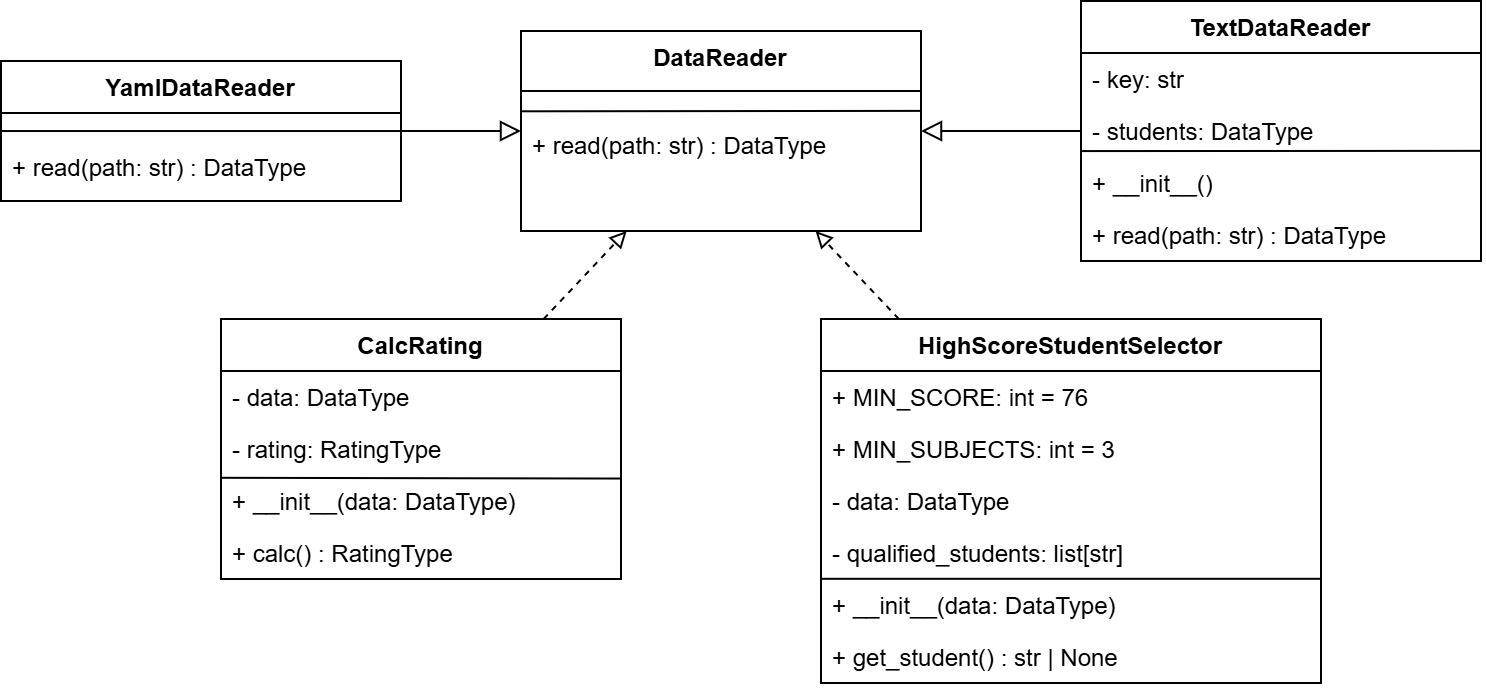

The diagram above was exported from draw.io. Its source (the exported page's mxGraphModel, read from the mxfile embedded in the PNG):
<mxGraphModel dx="1266" dy="1874" grid="1" gridSize="10" guides="1" tooltips="1" connect="1" arrows="1" fold="1" page="1" pageScale="1" pageWidth="827" pageHeight="1169" math="0" shadow="0">
  <root>
    <mxCell id="0" />
    <mxCell id="1" parent="0" />
    <mxCell id="AM4U6c2auPBYcZNoVg0o-1" parent="1" style="swimlane;fontStyle=1;align=center;verticalAlign=top;childLayout=stackLayout;horizontal=1;startSize=30;horizontalStack=0;resizeParent=1;resizeParentMax=0;resizeLast=0;collapsible=1;marginBottom=0;whiteSpace=wrap;html=1;" value="DataReader" vertex="1">
      <mxGeometry height="100" width="200" x="280" as="geometry" />
    </mxCell>
    <mxCell id="AM4U6c2auPBYcZNoVg0o-2" parent="AM4U6c2auPBYcZNoVg0o-1" style="text;strokeColor=none;fillColor=none;align=left;verticalAlign=top;spacingLeft=4;spacingRight=4;overflow=hidden;rotatable=0;points=[[0,0.5],[1,0.5]];portConstraint=eastwest;whiteSpace=wrap;html=1;" value="&lt;div&gt;&lt;br&gt;&lt;/div&gt;+ read(path: str) : DataType" vertex="1">
      <mxGeometry height="70" width="200" y="30" as="geometry" />
    </mxCell>
    <mxCell id="AM4U6c2auPBYcZNoVg0o-32" edge="1" parent="AM4U6c2auPBYcZNoVg0o-1" source="AM4U6c2auPBYcZNoVg0o-2" style="endArrow=none;html=1;rounded=0;exitX=0.001;exitY=0.145;exitDx=0;exitDy=0;exitPerimeter=0;entryX=1.001;entryY=0.142;entryDx=0;entryDy=0;entryPerimeter=0;" target="AM4U6c2auPBYcZNoVg0o-2" value="">
      <mxGeometry height="50" relative="1" width="50" as="geometry">
        <mxPoint x="60" y="90" as="sourcePoint" />
        <mxPoint x="110" y="40" as="targetPoint" />
      </mxGeometry>
    </mxCell>
    <mxCell id="AM4U6c2auPBYcZNoVg0o-3" parent="1" style="swimlane;fontStyle=0;align=center;verticalAlign=top;childLayout=stackLayout;horizontal=1;startSize=26;horizontalStack=0;resizeParent=1;resizeParentMax=0;resizeLast=0;collapsible=1;marginBottom=0;whiteSpace=wrap;html=1;" value="&lt;b&gt;TextDataReader&lt;/b&gt;" vertex="1">
      <mxGeometry height="130" width="200" x="560" y="-15" as="geometry" />
    </mxCell>
    <mxCell id="AM4U6c2auPBYcZNoVg0o-4" parent="AM4U6c2auPBYcZNoVg0o-3" style="text;strokeColor=none;fillColor=none;align=left;verticalAlign=top;spacingLeft=4;spacingRight=4;overflow=hidden;rotatable=0;points=[[0,0.5],[1,0.5]];portConstraint=eastwest;whiteSpace=wrap;html=1;" value="- key: str" vertex="1">
      <mxGeometry height="26" width="200" y="26" as="geometry" />
    </mxCell>
    <mxCell id="AM4U6c2auPBYcZNoVg0o-5" parent="AM4U6c2auPBYcZNoVg0o-3" style="text;strokeColor=none;fillColor=none;align=left;verticalAlign=top;spacingLeft=4;spacingRight=4;overflow=hidden;rotatable=0;points=[[0,0.5],[1,0.5]];portConstraint=eastwest;whiteSpace=wrap;html=1;" value="- students: DataType" vertex="1">
      <mxGeometry height="26" width="200" y="52" as="geometry" />
    </mxCell>
    <mxCell id="AM4U6c2auPBYcZNoVg0o-6" parent="AM4U6c2auPBYcZNoVg0o-3" style="text;strokeColor=none;fillColor=none;align=left;verticalAlign=top;spacingLeft=4;spacingRight=4;overflow=hidden;rotatable=0;points=[[0,0.5],[1,0.5]];portConstraint=eastwest;whiteSpace=wrap;html=1;" value="+ __init__()" vertex="1">
      <mxGeometry height="26" width="200" y="78" as="geometry" />
    </mxCell>
    <mxCell id="AM4U6c2auPBYcZNoVg0o-7" parent="AM4U6c2auPBYcZNoVg0o-3" style="text;strokeColor=none;fillColor=none;align=left;verticalAlign=top;spacingLeft=4;spacingRight=4;overflow=hidden;rotatable=0;points=[[0,0.5],[1,0.5]];portConstraint=eastwest;whiteSpace=wrap;html=1;" value="+ read(path: str) : DataType" vertex="1">
      <mxGeometry height="26" width="200" y="104" as="geometry" />
    </mxCell>
    <mxCell id="AM4U6c2auPBYcZNoVg0o-30" edge="1" parent="AM4U6c2auPBYcZNoVg0o-3" source="AM4U6c2auPBYcZNoVg0o-5" style="endArrow=none;html=1;rounded=0;exitX=0;exitY=0.886;exitDx=0;exitDy=0;exitPerimeter=0;entryX=1;entryY=0.882;entryDx=0;entryDy=0;entryPerimeter=0;" target="AM4U6c2auPBYcZNoVg0o-5" value="">
      <mxGeometry height="50" relative="1" width="50" as="geometry">
        <mxPoint x="-30" y="175" as="sourcePoint" />
        <mxPoint x="20" y="125" as="targetPoint" />
      </mxGeometry>
    </mxCell>
    <mxCell id="AM4U6c2auPBYcZNoVg0o-8" parent="1" style="swimlane;fontStyle=0;align=center;verticalAlign=top;childLayout=stackLayout;horizontal=1;startSize=26;horizontalStack=0;resizeParent=1;resizeParentMax=0;resizeLast=0;collapsible=1;marginBottom=0;whiteSpace=wrap;html=1;" value="&lt;b&gt;YamlDataReader&lt;/b&gt;" vertex="1">
      <mxGeometry height="70" width="200" x="20" y="15" as="geometry" />
    </mxCell>
    <mxCell id="AM4U6c2auPBYcZNoVg0o-9" parent="AM4U6c2auPBYcZNoVg0o-8" style="text;strokeColor=none;fillColor=none;align=left;verticalAlign=top;spacingLeft=4;spacingRight=4;overflow=hidden;rotatable=0;points=[[0,0.5],[1,0.5]];portConstraint=eastwest;whiteSpace=wrap;html=1;" value="&lt;div&gt;&lt;br&gt;&lt;/div&gt;+ read(path: str) : DataType" vertex="1">
      <mxGeometry height="44" width="200" y="26" as="geometry" />
    </mxCell>
    <mxCell id="AM4U6c2auPBYcZNoVg0o-29" edge="1" parent="AM4U6c2auPBYcZNoVg0o-8" source="AM4U6c2auPBYcZNoVg0o-9" style="endArrow=none;html=1;rounded=0;exitX=0.002;exitY=0.205;exitDx=0;exitDy=0;exitPerimeter=0;entryX=1.002;entryY=0.205;entryDx=0;entryDy=0;entryPerimeter=0;" target="AM4U6c2auPBYcZNoVg0o-9" value="">
      <mxGeometry height="50" relative="1" width="50" as="geometry">
        <mxPoint x="100" y="120" as="sourcePoint" />
        <mxPoint x="150" y="70" as="targetPoint" />
      </mxGeometry>
    </mxCell>
    <mxCell id="AM4U6c2auPBYcZNoVg0o-10" parent="1" style="swimlane;fontStyle=0;align=center;verticalAlign=top;childLayout=stackLayout;horizontal=1;startSize=26;horizontalStack=0;resizeParent=1;resizeParentMax=0;resizeLast=0;collapsible=1;marginBottom=0;whiteSpace=wrap;html=1;" value="&lt;b&gt;CalcRating&lt;/b&gt;" vertex="1">
      <mxGeometry height="130" width="200" x="130" y="144" as="geometry" />
    </mxCell>
    <mxCell id="AM4U6c2auPBYcZNoVg0o-11" parent="AM4U6c2auPBYcZNoVg0o-10" style="text;strokeColor=none;fillColor=none;align=left;verticalAlign=top;spacingLeft=4;spacingRight=4;overflow=hidden;rotatable=0;points=[[0,0.5],[1,0.5]];portConstraint=eastwest;whiteSpace=wrap;html=1;" value="- data: DataType" vertex="1">
      <mxGeometry height="26" width="200" y="26" as="geometry" />
    </mxCell>
    <mxCell id="AM4U6c2auPBYcZNoVg0o-12" parent="AM4U6c2auPBYcZNoVg0o-10" style="text;strokeColor=none;fillColor=none;align=left;verticalAlign=top;spacingLeft=4;spacingRight=4;overflow=hidden;rotatable=0;points=[[0,0.5],[1,0.5]];portConstraint=eastwest;whiteSpace=wrap;html=1;" value="- rating: RatingType" vertex="1">
      <mxGeometry height="26" width="200" y="52" as="geometry" />
    </mxCell>
    <mxCell id="AM4U6c2auPBYcZNoVg0o-13" parent="AM4U6c2auPBYcZNoVg0o-10" style="text;strokeColor=none;fillColor=none;align=left;verticalAlign=top;spacingLeft=4;spacingRight=4;overflow=hidden;rotatable=0;points=[[0,0.5],[1,0.5]];portConstraint=eastwest;whiteSpace=wrap;html=1;" value="+ __init__(data: DataType)" vertex="1">
      <mxGeometry height="26" width="200" y="78" as="geometry" />
    </mxCell>
    <mxCell id="AM4U6c2auPBYcZNoVg0o-14" parent="AM4U6c2auPBYcZNoVg0o-10" style="text;strokeColor=none;fillColor=none;align=left;verticalAlign=top;spacingLeft=4;spacingRight=4;overflow=hidden;rotatable=0;points=[[0,0.5],[1,0.5]];portConstraint=eastwest;whiteSpace=wrap;html=1;" value="+ calc() : RatingType" vertex="1">
      <mxGeometry height="26" width="200" y="104" as="geometry" />
    </mxCell>
    <mxCell id="AM4U6c2auPBYcZNoVg0o-28" edge="1" parent="AM4U6c2auPBYcZNoVg0o-10" source="AM4U6c2auPBYcZNoVg0o-13" style="endArrow=none;html=1;rounded=0;exitX=0;exitY=0.054;exitDx=0;exitDy=0;exitPerimeter=0;entryX=1.001;entryY=0.068;entryDx=0;entryDy=0;entryPerimeter=0;" target="AM4U6c2auPBYcZNoVg0o-13" value="">
      <mxGeometry height="50" relative="1" width="50" as="geometry">
        <mxPoint x="180" y="80" as="sourcePoint" />
        <mxPoint x="230" y="30" as="targetPoint" />
      </mxGeometry>
    </mxCell>
    <mxCell id="AM4U6c2auPBYcZNoVg0o-15" parent="1" style="swimlane;fontStyle=0;align=center;verticalAlign=top;childLayout=stackLayout;horizontal=1;startSize=26;horizontalStack=0;resizeParent=1;resizeParentMax=0;resizeLast=0;collapsible=1;marginBottom=0;whiteSpace=wrap;html=1;" value="&lt;b&gt;HighScoreStudentSelector&lt;/b&gt;" vertex="1">
      <mxGeometry height="182" width="250" x="430" y="144" as="geometry" />
    </mxCell>
    <mxCell id="AM4U6c2auPBYcZNoVg0o-16" parent="AM4U6c2auPBYcZNoVg0o-15" style="text;strokeColor=none;fillColor=none;align=left;verticalAlign=top;spacingLeft=4;spacingRight=4;overflow=hidden;rotatable=0;points=[[0,0.5],[1,0.5]];portConstraint=eastwest;whiteSpace=wrap;html=1;" value="+ MIN_SCORE: int = 76" vertex="1">
      <mxGeometry height="26" width="250" y="26" as="geometry" />
    </mxCell>
    <mxCell id="AM4U6c2auPBYcZNoVg0o-17" parent="AM4U6c2auPBYcZNoVg0o-15" style="text;strokeColor=none;fillColor=none;align=left;verticalAlign=top;spacingLeft=4;spacingRight=4;overflow=hidden;rotatable=0;points=[[0,0.5],[1,0.5]];portConstraint=eastwest;whiteSpace=wrap;html=1;" value="+ MIN_SUBJECTS: int = 3" vertex="1">
      <mxGeometry height="26" width="250" y="52" as="geometry" />
    </mxCell>
    <mxCell id="AM4U6c2auPBYcZNoVg0o-18" parent="AM4U6c2auPBYcZNoVg0o-15" style="text;strokeColor=none;fillColor=none;align=left;verticalAlign=top;spacingLeft=4;spacingRight=4;overflow=hidden;rotatable=0;points=[[0,0.5],[1,0.5]];portConstraint=eastwest;whiteSpace=wrap;html=1;" value="- data: DataType" vertex="1">
      <mxGeometry height="26" width="250" y="78" as="geometry" />
    </mxCell>
    <mxCell id="AM4U6c2auPBYcZNoVg0o-19" parent="AM4U6c2auPBYcZNoVg0o-15" style="text;strokeColor=none;fillColor=none;align=left;verticalAlign=top;spacingLeft=4;spacingRight=4;overflow=hidden;rotatable=0;points=[[0,0.5],[1,0.5]];portConstraint=eastwest;whiteSpace=wrap;html=1;" value="- qualified_students: list[str]" vertex="1">
      <mxGeometry height="26" width="250" y="104" as="geometry" />
    </mxCell>
    <mxCell id="AM4U6c2auPBYcZNoVg0o-20" parent="AM4U6c2auPBYcZNoVg0o-15" style="text;strokeColor=none;fillColor=none;align=left;verticalAlign=top;spacingLeft=4;spacingRight=4;overflow=hidden;rotatable=0;points=[[0,0.5],[1,0.5]];portConstraint=eastwest;whiteSpace=wrap;html=1;" value="+ __init__(data: DataType)" vertex="1">
      <mxGeometry height="26" width="250" y="130" as="geometry" />
    </mxCell>
    <mxCell id="AM4U6c2auPBYcZNoVg0o-21" parent="AM4U6c2auPBYcZNoVg0o-15" style="text;strokeColor=none;fillColor=none;align=left;verticalAlign=top;spacingLeft=4;spacingRight=4;overflow=hidden;rotatable=0;points=[[0,0.5],[1,0.5]];portConstraint=eastwest;whiteSpace=wrap;html=1;" value="+ get_student() : str | None" vertex="1">
      <mxGeometry height="26" width="250" y="156" as="geometry" />
    </mxCell>
    <mxCell id="AM4U6c2auPBYcZNoVg0o-27" edge="1" parent="AM4U6c2auPBYcZNoVg0o-15" source="AM4U6c2auPBYcZNoVg0o-20" style="endArrow=none;html=1;rounded=0;entryX=1;entryY=0.996;entryDx=0;entryDy=0;entryPerimeter=0;exitX=0.002;exitY=-0.004;exitDx=0;exitDy=0;exitPerimeter=0;" target="AM4U6c2auPBYcZNoVg0o-19" value="">
      <mxGeometry height="50" relative="1" width="50" as="geometry">
        <mxPoint x="-120" y="200" as="sourcePoint" />
        <mxPoint x="-70" y="150" as="targetPoint" />
      </mxGeometry>
    </mxCell>
    <mxCell id="AM4U6c2auPBYcZNoVg0o-22" edge="1" parent="1" source="AM4U6c2auPBYcZNoVg0o-3" style="edgeStyle=orthogonalEdgeStyle;rounded=0;orthogonalLoop=1;jettySize=auto;html=1;endArrow=block;endFill=0;endSize=8;startArrow=none;startFill=0;startSize=8;" target="AM4U6c2auPBYcZNoVg0o-1">
      <mxGeometry relative="1" as="geometry" />
    </mxCell>
    <mxCell id="AM4U6c2auPBYcZNoVg0o-23" edge="1" parent="1" source="AM4U6c2auPBYcZNoVg0o-8" style="edgeStyle=orthogonalEdgeStyle;rounded=0;orthogonalLoop=1;jettySize=auto;html=1;endArrow=block;endFill=0;endSize=8;startArrow=none;startFill=0;startSize=8;" target="AM4U6c2auPBYcZNoVg0o-1">
      <mxGeometry relative="1" as="geometry" />
    </mxCell>
    <mxCell id="AM4U6c2auPBYcZNoVg0o-24" edge="1" parent="1" source="AM4U6c2auPBYcZNoVg0o-10" style="endArrow=block;dashed=1;endFill=0;html=1;" target="AM4U6c2auPBYcZNoVg0o-1" value="">
      <mxGeometry relative="1" x="0.0246" y="-5" as="geometry">
        <mxPoint as="offset" />
      </mxGeometry>
    </mxCell>
    <mxCell id="AM4U6c2auPBYcZNoVg0o-25" edge="1" parent="1" source="AM4U6c2auPBYcZNoVg0o-15" style="endArrow=block;dashed=1;endFill=0;html=1;" target="AM4U6c2auPBYcZNoVg0o-1" value="">
      <mxGeometry relative="1" as="geometry" />
    </mxCell>
  </root>
</mxGraphModel>